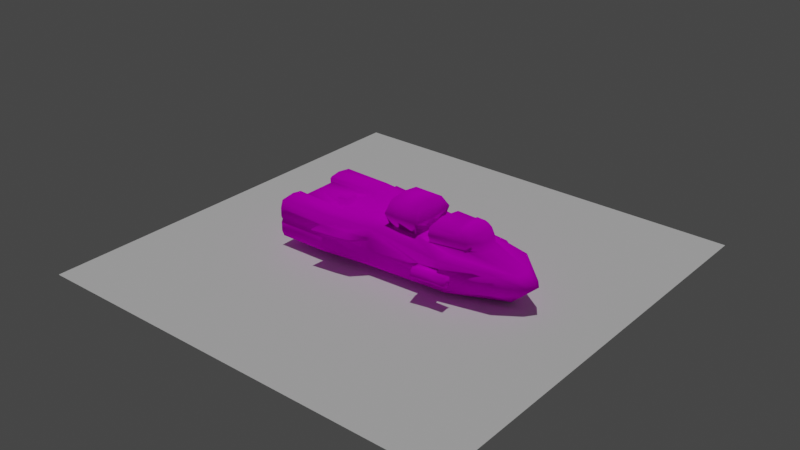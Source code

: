 # Source: player.blend  (saved by Blender 3.5.10; exported with 4.5.12 LTS)
import bpy
from mathutils import Matrix  # noqa: F401  (used for matrix-valued properties, if any)

bpy.ops.wm.read_factory_settings(use_empty=True)
scene = bpy.context.scene
scene.name = 'Scene'

# ---- collections
col_collection = bpy.data.collections.new('Collection'); scene.collection.children.link(col_collection)

# ---- images (referenced by path relative to the original .blend; pixels are not part of the script)
import os
ASSET_DIR = os.environ.get("B2B_ASSET_DIR", "")  # directory of the original .blend (textures are referenced by path, not embedded)
HERE = os.path.dirname(os.path.abspath(__file__))  # packed textures are extracted next to this script under _unpacked/

def load_image(name, relpath, width, height, colorspace="sRGB"):
    """Load a texture the original file referenced (path relative to the .blend, or extracted next to this script)."""
    p = next((c for c in (os.path.join(HERE, relpath), os.path.join(ASSET_DIR, relpath)) if relpath and os.path.exists(c)), "")
    if p:
        img = bpy.data.images.load(p, check_existing=True)
        img.name = name
    else:  # same state as the original file: an image datablock whose file is absent (Cycles renders it pink)
        img = bpy.data.images.new(name, width, height)
        img.source = "FILE"
        img.filepath = "//" + (relpath or name)
    img.colorspace_settings.name = colorspace
    return img
img_player = load_image('Player', 'Player occlusin 2048x2048.png', 1024, 1024, 'sRGB')

# ---- materials (node trees are filled in below, after node groups)
mat_player = bpy.data.materials.new('Player')

# ---- material node trees
mat_player.use_nodes = True; mat_player.node_tree.nodes.clear()
_N = mat_player.node_tree.nodes; _L = mat_player.node_tree.links
n0 = _N.new('ShaderNodeOutputMaterial'); n0.name = 'Вывод материала'; n0.location = (300, 300)
n1 = _N.new('ShaderNodeBsdfDiffuse'); n1.name = 'Диффузный BSDF'; n1.location = (10, 300)
n1.inputs[1].default_value = 0.5
n2 = _N.new('ShaderNodeTexImage'); n2.name = 'Изображение-текстура'; n2.location = (-280, 280)
n2.image = img_player
_L.new(n1.outputs[0], n0.inputs[0])
_L.new(n2.outputs[0], n1.inputs[0])
n0.is_active_output = True

# ---- world
world_world = bpy.data.worlds.new('World'); scene.world = world_world
world_world.use_nodes = True; world_world.node_tree.nodes.clear()
_N = world_world.node_tree.nodes; _L = world_world.node_tree.links
n0 = _N.new('ShaderNodeOutputWorld'); n0.name = 'World Output'; n0.location = (300, 300)
n1 = _N.new('ShaderNodeBackground'); n1.name = 'Background'; n1.location = (10, 300)
n1.inputs[0].default_value = (0.05088, 0.05088, 0.05088, 1.0)
_L.new(n1.outputs[0], n0.inputs[0])
n0.is_active_output = True
world_world.color = (0.05088, 0.05088, 0.05088)
world_world.use_sun_shadow = False
world_world.sun_shadow_jitter_overblur = 0.0

# ---- lights
light_x = bpy.data.lights.new('Солнце', 'SUN')
light_x.transmission_factor = 0.0
light_x.energy = 1.0

# ---- meshes
me_player = bpy.data.meshes.new('Player')
me_player.from_pydata([(-5.59, 2.459, -1.0), (-5.59, 2.459, 1.0), (5.337, 1.027, -0.9565), (6.503, 1.385, 0.5542), (-0.1358, 2.038, -1.0), (-0.1358, 2.038, 1.0), (3.786, 1.986, 0.6165), (3.965, 1.507, -1.186), (-2.863, 2.391, -1.0), (-2.863, 2.391, 1.0), (-2.077, 0.0, -1.0), (-2.922, 0.0, 0.8057), (6.676, 0.0, -1.369), (7.341, 0.0, 0.3553), (-0.1358, 0.0, 1.0), (-0.1358, 0.0, -1.107), (7.204, 0.4409, 0.3532), (3.949, 0.0, -1.369), (-2.863, 0.0, -0.8908), (-1.478, 0.0, 1.0), (-5.592, 1.048, 0.9468), (-2.865, 1.193, 0.9468), (-5.59, 1.085, -1.0), (-2.863, 1.157, 0.8057), (-2.863, 0.0, 0.8057), (-2.969, 0.9734, -0.952), (-5.413, 0.0, 0.8057), (-5.413, 1.012, 0.8057), (-2.863, 1.013, -1.0), (-5.413, 0.0, -0.7912), (-5.413, 1.076, -0.7912), (-3.958, 0.0, 0.8057), (-2.956, 0.29, 0.8057), (-3.106, 0.4487, 0.8057), (-3.382, 0.5371, 0.8057), (-3.641, 0.5191, 0.8057), (-3.785, 0.4595, 0.8057), (-3.896, 0.3112, 0.8057), (-3.95, 0.1269, 0.8057), (-3.085, 0.0, 0.9698), (-3.834, 0.0, 0.9698), (-3.109, 0.254, 0.9698), (-3.218, 0.3918, 0.9698), (-3.418, 0.4686, 0.9698), (-3.605, 0.453, 0.9698), (-3.709, 0.4012, 0.9698), (-3.789, 0.2724, 0.9698), (-3.828, 0.1124, 0.9698), (0.2926, 1.096, 1.0), (1.881, 1.077, 1.0), (0.2999, 0.0, 1.0), (1.892, 0.0, 1.0), (0.2383, 0.9357, 2.254), (1.826, 0.917, 2.254), (0.2429, 0.0, 2.378), (1.835, 0.0, 2.378), (1.999, 1.325, 1.647), (2.014, 0.0, 1.524), (0.1697, 1.344, 1.647), (0.1801, 0.0, 1.524), (-0.1358, 2.168, 0.5477), (-5.59, 2.589, 0.5976), (-2.863, 2.521, 0.5499), (-0.1358, 2.168, -0.7401), (-5.59, 2.589, -0.6758), (-2.863, 2.521, -0.6678), (-2.863, 1.842, 1.108), (-5.59, 1.698, 1.108), (-0.1358, 0.8663, 1.108), (-2.863, 1.766, -1.107), (-5.59, 1.83, -1.107), (-0.1442, 2.147, -0.6444), (-5.59, 1.149, 1.022), (-2.863, 1.353, 1.031), (-5.587, 2.595, 0.1357), (-5.59, 2.515, -0.03907), (-5.587, 2.595, -0.1903), (-2.86, 2.527, 0.1366), (-2.863, 2.447, -0.03518), (-2.86, 2.527, -0.1872), (0.1723, 1.008, 1.616), (2.002, 0.9868, 1.616), (2.548, 0.0, 0.8071), (4.098, 1.374, 0.765), (2.688, 1.134, 0.8615), (4.639, 0.9562, 1.036), (5.576, 0.0, 0.9937), (2.633, 0.0, 0.9459), (2.719, 1.096, 0.9014), (4.698, 1.002, 1.389), (5.321, 0.0, 1.357), (2.545, 0.0, 1.292), (2.638, 1.152, 1.244), (2.6, 0.0, 1.78), (2.687, 1.095, 1.662), (4.996, 0.0, 1.754), (4.584, 0.9639, 1.684), (4.089, 0.9982, 1.678), (4.057, 0.0, 1.761), (4.058, 0.0, 2.017), (4.579, 0.0, 2.01), (4.585, 0.6758, 1.94), (4.09, 0.71, 1.934), (3.898, 1.608, -0.6663), (6.625, 1.0, -0.626), (-0.1407, 2.156, -0.1334), (8.115, 0.0, -0.0446), (7.722, 0.5474, -0.09575), (3.822, 1.843, 0.1386), (3.866, 1.723, -0.3167), (2.771, 1.992, 0.1384), (2.733, 1.866, -0.333), (3.857, 2.199, 0.1571), (3.901, 2.079, -0.2934), (2.806, 2.348, 0.1569), (2.768, 2.222, -0.3096), (3.852, 2.562, 0.1725), (3.91, 2.552, -0.2363), (2.921, 2.74, 0.1821), (2.926, 2.725, -0.2336), (4.646, 2.086, 0.1662), (4.636, 2.059, -0.3054), (4.641, 2.449, 0.1816), (4.645, 2.533, -0.2483), (4.686, 2.62, -0.07917), (2.97, 2.87, -0.03565), (3.925, 2.686, -0.07398), (3.854, 2.391, 0.2543), (4.644, 2.278, 0.2633), (2.857, 2.521, 0.257), (3.883, 2.277, -0.3399), (2.816, 2.386, -0.3498), (4.619, 2.247, -0.3522), (-2.862, 2.523, 0.409), (-0.1368, 2.166, 0.4083), (-2.914, 3.209, 0.5402), (-0.7932, 2.877, 0.5502), (-2.913, 3.21, 0.4062), (-0.7942, 2.874, 0.409), (-1.551, 3.032, 0.5391), (-1.551, 3.032, 0.4059), (-1.453, 2.339, 0.5488), (-1.547, 2.35, 0.4087), (5.383, 0.4869, 0.9905), (5.148, 0.6428, 1.428), (4.999, 0.6373, 1.735), (-5.59, -2.459, -1.0), (-5.59, -2.459, 1.0), (5.337, -1.027, -0.9565), (6.503, -1.385, 0.5542), (-0.1358, -2.038, -1.0), (-0.1358, -2.038, 1.0), (3.786, -1.986, 0.6165), (3.965, -1.507, -1.186), (-2.863, -2.391, -1.0), (-2.863, -2.391, 1.0), (7.204, -0.4409, 0.3532), (-5.592, -1.048, 0.9468), (-2.865, -1.193, 0.9468), (-5.59, -1.085, -1.0), (-2.863, -1.157, 0.8057), (-2.969, -0.9734, -0.952), (-5.413, -1.012, 0.8057), (-2.863, -1.013, -1.0), (-5.413, -1.076, -0.7912), (-2.956, -0.29, 0.8057), (-3.106, -0.4487, 0.8057), (-3.382, -0.5371, 0.8057), (-3.641, -0.5191, 0.8057), (-3.785, -0.4595, 0.8057), (-3.896, -0.3112, 0.8057), (-3.95, -0.1269, 0.8057), (-3.109, -0.254, 0.9698), (-3.218, -0.3918, 0.9698), (-3.418, -0.4686, 0.9698), (-3.605, -0.453, 0.9698), (-3.709, -0.4012, 0.9698), (-3.789, -0.2724, 0.9698), (-3.828, -0.1124, 0.9698), (0.2926, -1.096, 1.0), (1.881, -1.077, 1.0), (0.2383, -0.9357, 2.254), (1.826, -0.917, 2.254), (1.999, -1.325, 1.647), (0.1697, -1.344, 1.647), (-0.1358, -2.168, 0.5477), (-5.59, -2.589, 0.5976), (-2.863, -2.521, 0.5499), (-0.1358, -2.168, -0.7401), (-5.59, -2.589, -0.6758), (-2.863, -2.521, -0.6678), (-2.863, -1.842, 1.108), (-5.59, -1.698, 1.108), (-0.1358, -0.8663, 1.108), (-2.863, -1.766, -1.107), (-5.59, -1.83, -1.107), (-0.1442, -2.147, -0.6444), (-5.59, -1.149, 1.022), (-2.863, -1.353, 1.031), (-5.587, -2.595, 0.1357), (-5.59, -2.515, -0.03907), (-5.587, -2.595, -0.1903), (-2.86, -2.527, 0.1366), (-2.863, -2.447, -0.03518), (-2.86, -2.527, -0.1872), (0.1723, -1.008, 1.616), (2.002, -0.9868, 1.616), (4.098, -1.374, 0.765), (2.688, -1.134, 0.8615), (4.639, -0.9562, 1.036), (2.719, -1.096, 0.9014), (4.698, -1.002, 1.389), (2.638, -1.152, 1.244), (2.687, -1.095, 1.662), (4.584, -0.9639, 1.684), (4.089, -0.9982, 1.678), (4.585, -0.6758, 1.94), (4.09, -0.71, 1.934), (3.898, -1.608, -0.6663), (6.625, -1.0, -0.626), (-0.1407, -2.156, -0.1334), (7.722, -0.5474, -0.09575), (3.822, -1.843, 0.1386), (3.866, -1.723, -0.3167), (2.771, -1.992, 0.1384), (2.733, -1.866, -0.333), (3.857, -2.199, 0.1571), (3.901, -2.079, -0.2934), (2.806, -2.348, 0.1569), (2.768, -2.222, -0.3096), (3.852, -2.562, 0.1725), (3.91, -2.552, -0.2363), (2.921, -2.74, 0.1821), (2.926, -2.725, -0.2336), (4.646, -2.086, 0.1662), (4.636, -2.059, -0.3054), (4.641, -2.449, 0.1816), (4.645, -2.533, -0.2483), (4.686, -2.62, -0.07917), (2.97, -2.87, -0.03565), (3.925, -2.686, -0.07398), (3.854, -2.391, 0.2543), (4.644, -2.278, 0.2633), (2.857, -2.521, 0.257), (3.883, -2.277, -0.3399), (2.816, -2.386, -0.3498), (4.619, -2.247, -0.3522), (-2.862, -2.523, 0.409), (-0.1368, -2.166, 0.4083), (-2.914, -3.209, 0.5402), (-0.7932, -2.877, 0.5502), (-2.913, -3.21, 0.4062), (-0.7942, -2.874, 0.409), (-1.551, -3.032, 0.5391), (-1.551, -3.032, 0.4059), (-1.453, -2.339, 0.5488), (-1.547, -2.35, 0.4087), (5.383, -0.4869, 0.9905), (5.148, -0.6428, 1.428), (4.999, -0.6373, 1.735)], [], [(20, 72, 67, 1, 61, 74, 75, 76, 64, 0, 70, 22), (7, 103, 104, 2), (8, 65, 63, 4), (88, 87, 91, 92), (0, 64, 65, 8), (5, 9, 66, 68), (29, 26, 27, 30), (4, 7, 17, 15), (3, 6, 83, 16), (8, 4, 15, 69), (6, 5, 48, 49), (9, 1, 67, 66), (7, 2, 12, 17), (2, 104, 12), (19, 21, 23, 24), (20, 27, 23, 21), (23, 27, 26, 31, 38, 37, 36, 35, 34, 33, 32, 11, 24), (28, 10, 18), (0, 8, 69, 70), (30, 27, 20, 22), (25, 30, 22, 28), (18, 29, 30, 25), (39, 41, 42, 43, 44, 45, 46, 47, 40), (36, 37, 46, 45), (28, 18, 25), (11, 32, 41, 39), (33, 34, 43, 42), (37, 38, 47, 46), (34, 35, 44, 43), (38, 31, 40, 47), (35, 36, 45, 44), (57, 81, 53, 55), (32, 33, 42, 41), (84, 82, 87, 88), (5, 68, 14, 50, 48), (53, 52, 54, 55), (56, 58, 52, 53), (48, 80, 58), (58, 80, 52), (49, 48, 58, 56), (51, 49, 81, 57), (60, 141, 62, 9, 5), (62, 61, 1, 9), (71, 77, 133, 142, 134, 105), (77, 74, 61, 62, 133), (68, 66, 73, 21, 19, 14), (66, 67, 72, 73), (69, 15, 10, 28), (70, 69, 28, 22), (65, 64, 76, 79), (79, 76, 75, 78), (78, 75, 74, 77), (63, 65, 79, 71), (71, 79, 78), (71, 78, 77), (4, 63, 71, 105, 103, 7), (73, 72, 20, 21), (80, 48, 50, 59), (52, 80, 59, 54), (81, 49, 56), (53, 81, 56), (82, 84, 49, 51), (13, 16, 143, 86), (83, 84, 88, 85), (85, 16, 83), (86, 143, 144, 90), (89, 92, 94, 97, 96), (85, 88, 92, 89), (97, 98, 99, 102), (90, 144, 145, 95), (92, 91, 93, 94), (100, 101, 102, 99), (98, 97, 94, 93), (96, 97, 102, 101), (95, 145, 101, 100), (103, 105, 134, 60, 5, 6, 108, 110, 111, 109), (104, 103, 109, 108, 6, 3), (49, 84, 83, 6), (113, 115, 131, 130), (106, 107, 16, 13), (12, 107, 106), (16, 107, 3), (3, 107, 104), (12, 104, 107), (111, 110, 114, 115), (108, 109, 113, 112), (109, 111, 115, 113), (110, 108, 112, 114), (117, 119, 125, 126), (114, 112, 127, 129), (115, 114, 129, 118, 125, 119, 131), (116, 127, 128, 122), (120, 121, 132, 123, 124, 122, 128), (117, 126, 124, 123), (113, 130, 132, 121), (112, 113, 121, 120), (126, 125, 118, 116), (124, 126, 116, 122), (128, 127, 112, 120), (129, 127, 116, 118), (140, 137, 135, 139), (132, 130, 117, 123), (130, 131, 119, 117), (134, 142, 138), (133, 62, 135, 137), (62, 141, 139, 135), (60, 134, 138, 136), (138, 140, 139, 136), (139, 141, 136), (136, 141, 60), (138, 142, 140), (140, 142, 133, 137), (143, 16, 85), (145, 144, 89, 96), (101, 145, 96), (144, 143, 85, 89), (157, 159, 195, 146, 189, 201, 200, 199, 186, 147, 192, 197), (153, 148, 219, 218), (154, 150, 188, 190), (210, 212, 91, 87), (146, 154, 190, 189), (151, 193, 191, 155), (29, 164, 162, 26), (150, 15, 17, 153), (149, 156, 207, 152), (154, 194, 15, 150), (152, 180, 179, 151), (155, 191, 192, 147), (153, 17, 12, 148), (148, 12, 219), (19, 24, 160, 158), (157, 158, 160, 162), (160, 24, 11, 165, 166, 167, 168, 169, 170, 171, 31, 26, 162), (163, 18, 10), (146, 195, 194, 154), (164, 159, 157, 162), (161, 163, 159, 164), (18, 161, 164, 29), (39, 40, 178, 177, 176, 175, 174, 173, 172), (169, 176, 177, 170), (163, 161, 18), (11, 39, 172, 165), (166, 173, 174, 167), (170, 177, 178, 171), (167, 174, 175, 168), (171, 178, 40, 31), (168, 175, 176, 169), (57, 55, 182, 206), (165, 172, 173, 166), (208, 210, 87, 82), (151, 179, 50, 14, 193), (182, 55, 54, 181), (183, 182, 181, 184), (179, 184, 205), (184, 181, 205), (180, 183, 184, 179), (51, 57, 206, 180), (185, 151, 155, 187, 255), (187, 155, 147, 186), (196, 220, 248, 256, 247, 202), (202, 247, 187, 186, 199), (193, 14, 19, 158, 198, 191), (191, 198, 197, 192), (194, 163, 10, 15), (195, 159, 163, 194), (190, 204, 201, 189), (204, 203, 200, 201), (203, 202, 199, 200), (188, 196, 204, 190), (196, 203, 204), (196, 202, 203), (150, 153, 218, 220, 196, 188), (198, 158, 157, 197), (205, 59, 50, 179), (181, 54, 59, 205), (206, 183, 180), (182, 183, 206), (82, 51, 180, 208), (13, 86, 257, 156), (207, 209, 210, 208), (209, 207, 156), (86, 90, 258, 257), (211, 214, 215, 213, 212), (209, 211, 212, 210), (215, 217, 99, 98), (90, 95, 259, 258), (212, 213, 93, 91), (100, 99, 217, 216), (98, 93, 213, 215), (214, 216, 217, 215), (95, 100, 216, 259), (218, 223, 225, 224, 222, 152, 151, 185, 248, 220), (219, 149, 152, 222, 223, 218), (180, 152, 207, 208), (227, 244, 245, 229), (106, 13, 156, 221), (12, 106, 221), (156, 149, 221), (149, 219, 221), (12, 221, 219), (225, 229, 228, 224), (222, 226, 227, 223), (223, 227, 229, 225), (224, 228, 226, 222), (231, 240, 239, 233), (228, 243, 241, 226), (229, 245, 233, 239, 232, 243, 228), (230, 236, 242, 241), (234, 242, 236, 238, 237, 246, 235), (231, 237, 238, 240), (227, 235, 246, 244), (226, 234, 235, 227), (240, 230, 232, 239), (238, 236, 230, 240), (242, 234, 226, 241), (243, 232, 230, 241), (254, 253, 249, 251), (246, 237, 231, 244), (244, 231, 233, 245), (248, 252, 256), (247, 251, 249, 187), (187, 249, 253, 255), (185, 250, 252, 248), (252, 250, 253, 254), (253, 250, 255), (250, 185, 255), (252, 254, 256), (254, 251, 247, 256), (257, 209, 156), (259, 214, 211, 258), (216, 214, 259), (258, 211, 209, 257)])
me_player.polygons.foreach_set('use_smooth', [True] * 232)
_uv = me_player.uv_layers.new(name='UVКарта')
_uv.uv.foreach_set('vector', [0.67, 0.2169, 0.674, 0.2221, 0.6789, 0.2504, 0.674, 0.2899, 0.6533, 0.297, 0.6294, 0.2977, 0.6203, 0.2938, 0.6125, 0.298, 0.5874, 0.2982, 0.5705, 0.2918, 0.5644, 0.2593, 0.5692, 0.2206, 0.905, 0.4657, 0.8777, 0.4705, 0.8719, 0.3256, 0.8952, 0.3902, 0.2609, 0.7759, 0.2793, 0.7755, 0.2757, 0.9178, 0.2607, 0.9186, 0.8459, 0.8354, 0.8432, 0.8924, 0.8248, 0.8924, 0.8275, 0.8327, 0.2614, 0.6344, 0.2796, 0.6343, 0.2793, 0.7755, 0.2609, 0.7759, 0.2942, 0.3009, 0.2732, 0.1582, 0.3025, 0.1569, 0.3558, 0.3001, 0.5797, 0.1553, 0.6624, 0.1553, 0.6624, 0.2077, 0.5797, 0.211, 0.5634, 0.6798, 0.5903, 0.4671, 0.669, 0.4668, 0.669, 0.6793, 0.1951, 0.05334, 0.2302, 0.1886, 0.1978, 0.1739, 0.1473, 0.01931, 0.5257, 0.4697, 0.5042, 0.6096, 0.3997, 0.6081, 0.493, 0.4681, 0.2302, 0.1886, 0.236, 0.4028, 0.184, 0.3806, 0.1814, 0.2946, 0.2732, 0.1582, 0.2607, 0.01738, 0.3004, 0.01479, 0.3025, 0.1569, 0.5903, 0.4671, 0.612, 0.3945, 0.669, 0.3256, 0.669, 0.4668, 0.715, 0.8983, 0.643, 0.8674, 0.6781, 0.8028, 0.4002, 0.2306, 0.3381, 0.155, 0.3456, 0.1528, 0.4002, 0.1542, 0.3348, 0.01236, 0.3422, 0.02081, 0.3456, 0.1528, 0.3381, 0.155, 0.3456, 0.1528, 0.3422, 0.02081, 0.4002, 0.01983, 0.4002, 0.09758, 0.3936, 0.09811, 0.3839, 0.1012, 0.3761, 0.1075, 0.3732, 0.1154, 0.3728, 0.1283, 0.3776, 0.1416, 0.3857, 0.1491, 0.4002, 0.1513, 0.4002, 0.1542, 0.4534, 0.4669, 0.3997, 0.5077, 0.3997, 0.4671, 0.5386, 0.3306, 0.5257, 0.4697, 0.493, 0.4681, 0.506, 0.3283, 0.5797, 0.211, 0.6624, 0.2077, 0.67, 0.2169, 0.5692, 0.2206, 0.4506, 0.4609, 0.4557, 0.3337, 0.4676, 0.3256, 0.4534, 0.4669, 0.3997, 0.4671, 0.3997, 0.3339, 0.4557, 0.3337, 0.4506, 0.4609, 0.4002, 0.1403, 0.3891, 0.139, 0.3835, 0.1342, 0.3808, 0.1259, 0.381, 0.1181, 0.3828, 0.1137, 0.3881, 0.11, 0.3951, 0.1078, 0.4002, 0.1076, 0.3761, 0.1075, 0.3839, 0.1012, 0.3881, 0.11, 0.3828, 0.1137, 0.4534, 0.4669, 0.3997, 0.4671, 0.4506, 0.4609, 0.4002, 0.1513, 0.3857, 0.1491, 0.3891, 0.139, 0.4002, 0.1403, 0.3776, 0.1416, 0.3728, 0.1283, 0.3808, 0.1259, 0.3835, 0.1342, 0.3839, 0.1012, 0.3936, 0.09811, 0.3951, 0.1078, 0.3881, 0.11, 0.3728, 0.1283, 0.3732, 0.1154, 0.381, 0.1181, 0.3808, 0.1259, 0.3936, 0.09811, 0.4002, 0.09758, 0.4002, 0.1076, 0.3951, 0.1078, 0.3732, 0.1154, 0.3761, 0.1075, 0.3828, 0.1137, 0.381, 0.1181, 0.4417, 0.7029, 0.4371, 0.754, 0.4027, 0.7505, 0.3965, 0.7029, 0.3857, 0.1491, 0.3776, 0.1416, 0.3835, 0.1342, 0.3891, 0.139, 0.1842, 0.2496, 0.1242, 0.2606, 0.1242, 0.2516, 0.1815, 0.2472, 0.236, 0.4028, 0.1718, 0.4048, 0.1242, 0.4048, 0.1242, 0.381, 0.184, 0.3806, 0.7999, 0.7112, 0.8821, 0.7102, 0.8819, 0.7591, 0.7994, 0.7591, 0.4344, 0.7962, 0.4345, 0.891, 0.3966, 0.8872, 0.3965, 0.805, 0.2148, 0.6055, 0.1823, 0.61, 0.1807, 0.5927, 0.1807, 0.5927, 0.1823, 0.61, 0.1491, 0.6138, 0.4703, 0.8022, 0.4703, 0.8844, 0.4345, 0.891, 0.4344, 0.7962, 0.4695, 0.7029, 0.4696, 0.7587, 0.4371, 0.754, 0.4417, 0.7029, 0.3474, 0.9183, 0.3459, 0.8495, 0.3442, 0.7759, 0.3685, 0.7762, 0.3718, 0.9186, 0.3442, 0.7759, 0.3474, 0.6347, 0.3693, 0.635, 0.3685, 0.7762, 0.2808, 0.9175, 0.3228, 0.7759, 0.3369, 0.7759, 0.3363, 0.8446, 0.3354, 0.9183, 0.3073, 0.9179, 0.3228, 0.7759, 0.3234, 0.6347, 0.3474, 0.6347, 0.3442, 0.7759, 0.3369, 0.7759, 0.3558, 0.3001, 0.3025, 0.1569, 0.3286, 0.1558, 0.3381, 0.155, 0.4002, 0.2306, 0.4002, 0.2998, 0.3025, 0.1569, 0.3004, 0.01479, 0.3287, 0.01283, 0.3286, 0.1558, 0.493, 0.4681, 0.3997, 0.6081, 0.3997, 0.5077, 0.4534, 0.4669, 0.506, 0.3283, 0.493, 0.4681, 0.4534, 0.4669, 0.4676, 0.3256, 0.2793, 0.7755, 0.2796, 0.6343, 0.3049, 0.6346, 0.3041, 0.7756, 0.3041, 0.7756, 0.3049, 0.6346, 0.3136, 0.6346, 0.313, 0.7759, 0.313, 0.7759, 0.3136, 0.6346, 0.3234, 0.6347, 0.3228, 0.7759, 0.2757, 0.9178, 0.2793, 0.7755, 0.3041, 0.7756, 0.2808, 0.9175, 0.2808, 0.9175, 0.3041, 0.7756, 0.313, 0.7759, 0.2808, 0.9175, 0.313, 0.7759, 0.3228, 0.7759, 0.905, 0.6799, 0.8902, 0.6814, 0.8851, 0.6819, 0.8589, 0.6829, 0.8777, 0.4705, 0.905, 0.4657, 0.3286, 0.1558, 0.3287, 0.01283, 0.3348, 0.01236, 0.3381, 0.155, 0.1823, 0.61, 0.2148, 0.6055, 0.2148, 0.6623, 0.187, 0.6623, 0.1491, 0.6138, 0.1823, 0.61, 0.187, 0.6623, 0.1426, 0.6622, 0.4371, 0.754, 0.4696, 0.7587, 0.4355, 0.7715, 0.4027, 0.7505, 0.4371, 0.754, 0.4355, 0.7715, 0.1242, 0.2606, 0.1842, 0.2496, 0.1814, 0.2946, 0.1242, 0.2955, 0.1237, 0.01236, 0.1473, 0.01931, 0.1463, 0.1147, 0.1239, 0.1056, 0.1978, 0.1739, 0.1842, 0.2496, 0.1815, 0.2472, 0.1691, 0.1493, 0.1691, 0.1493, 0.1473, 0.01931, 0.1978, 0.1739, 0.1426, 0.4955, 0.1521, 0.4689, 0.1791, 0.4669, 0.1659, 0.4983, 0.8766, 0.01236, 0.8766, 0.1196, 0.8551, 0.1153, 0.8593, 0.04267, 0.8608, 0.017, 0.8948, 0.01647, 0.8948, 0.1164, 0.8766, 0.1196, 0.8766, 0.01236, 0.9473, 0.5473, 0.943, 0.599, 0.9297, 0.599, 0.934, 0.5622, 0.1659, 0.4983, 0.1791, 0.4669, 0.1955, 0.4703, 0.1921, 0.5014, 0.8275, 0.8327, 0.8248, 0.8924, 0.7994, 0.8924, 0.8056, 0.8354, 0.7668, 0.9158, 0.7671, 0.951, 0.7415, 0.9529, 0.7397, 0.9158, 0.2181, 0.8136, 0.2198, 0.8655, 0.1472, 0.8707, 0.1426, 0.8136, 0.8608, 0.017, 0.8593, 0.04267, 0.8395, 0.04028, 0.841, 0.01462, 0.1921, 0.5014, 0.1955, 0.4703, 0.2186, 0.4675, 0.2186, 0.5046, 0.8777, 0.4705, 0.8589, 0.6829, 0.831, 0.6843, 0.8238, 0.6846, 0.7994, 0.6855, 0.8089, 0.4817, 0.8345, 0.4778, 0.8363, 0.5329, 0.8617, 0.533, 0.8587, 0.4737, 0.8719, 0.3256, 0.8777, 0.4705, 0.8587, 0.4737, 0.8345, 0.4778, 0.8089, 0.4817, 0.8086, 0.3376, 0.1814, 0.2946, 0.1842, 0.2496, 0.1978, 0.1739, 0.2302, 0.1886, 0.1835, 0.8959, 0.1835, 0.955, 0.1746, 0.9537, 0.1732, 0.8981, 0.5994, 0.8028, 0.5994, 0.823, 0.5668, 0.8319, 0.5634, 0.8028, 0.6781, 0.8028, 0.5994, 0.823, 0.5994, 0.8028, 0.5668, 0.8319, 0.5994, 0.823, 0.5704, 0.9011, 0.5704, 0.9011, 0.5994, 0.823, 0.643, 0.8674, 0.6781, 0.8028, 0.643, 0.8674, 0.5994, 0.823, 0.6495, 0.9258, 0.6719, 0.9376, 0.6688, 0.9559, 0.6467, 0.9441, 0.7144, 0.9312, 0.7144, 0.9557, 0.6967, 0.95, 0.6966, 0.9258, 0.2021, 0.8954, 0.2021, 0.9545, 0.1835, 0.955, 0.1835, 0.8959, 0.6181, 0.9266, 0.6181, 0.9816, 0.5995, 0.9808, 0.5995, 0.9258, 0.1579, 0.8985, 0.1555, 0.9502, 0.1426, 0.9487, 0.147, 0.8985, 0.5995, 0.9258, 0.5995, 0.9808, 0.5885, 0.9792, 0.5889, 0.9271, 0.6467, 0.9441, 0.6688, 0.9559, 0.6719, 0.9661, 0.6656, 0.9769, 0.6531, 0.9815, 0.6447, 0.9716, 0.6428, 0.9523, 0.9195, 0.2342, 0.9204, 0.2244, 0.9617, 0.2222, 0.9608, 0.232, 0.04111, 0.9391, 0.04111, 0.9636, 0.03124, 0.9655, 0.01671, 0.9592, 0.01236, 0.9501, 0.02235, 0.9373, 0.03145, 0.9336, 0.9229, 0.2595, 0.923, 0.2486, 0.9626, 0.2482, 0.961, 0.2581, 0.9241, 0.2853, 0.9226, 0.2748, 0.9607, 0.274, 0.9621, 0.2839, 0.9213, 0.2133, 0.9229, 0.1891, 0.9609, 0.1867, 0.9626, 0.2111, 0.5643, 0.9811, 0.5634, 0.9308, 0.5766, 0.9289, 0.5787, 0.9779, 0.9626, 0.2482, 0.923, 0.2486, 0.9195, 0.2342, 0.9608, 0.232, 0.9617, 0.2222, 0.9204, 0.2244, 0.9213, 0.2133, 0.9626, 0.2111, 0.5889, 0.9271, 0.5885, 0.9792, 0.5787, 0.9779, 0.5766, 0.9289, 0.9373, 0.4157, 0.9375, 0.4869, 0.9305, 0.4869, 0.9304, 0.4157, 0.9607, 0.274, 0.9226, 0.2748, 0.9229, 0.2595, 0.961, 0.2581, 0.1732, 0.8981, 0.1746, 0.9537, 0.1555, 0.9502, 0.1579, 0.8985, 0.9418, 0.7102, 0.9418, 0.7839, 0.9098, 0.7487, 0.9371, 0.5226, 0.9298, 0.5226, 0.9305, 0.4869, 0.9375, 0.4869, 0.7747, 0.7117, 0.7747, 0.7853, 0.7397, 0.7757, 0.7398, 0.7045, 0.9303, 0.3256, 0.9375, 0.3256, 0.937, 0.3757, 0.9297, 0.3757, 0.937, 0.3757, 0.9373, 0.4157, 0.9304, 0.4157, 0.9297, 0.3757, 0.7397, 0.7757, 0.7747, 0.7853, 0.7427, 0.8156, 0.7427, 0.8156, 0.7747, 0.7853, 0.7747, 0.8541, 0.9098, 0.7487, 0.9418, 0.7839, 0.9068, 0.7886, 0.9068, 0.7886, 0.9418, 0.7839, 0.9418, 0.8526, 0.9068, 0.8598, 0.1463, 0.1147, 0.1473, 0.01931, 0.1691, 0.1493, 0.1955, 0.4703, 0.1791, 0.4669, 0.194, 0.4407, 0.2101, 0.4479, 0.2186, 0.4675, 0.1955, 0.4703, 0.2101, 0.4479, 0.1791, 0.4669, 0.1521, 0.4689, 0.1781, 0.4295, 0.194, 0.4407, 0.67, 0.09364, 0.5692, 0.08996, 0.5644, 0.05125, 0.5705, 0.01878, 0.5874, 0.01236, 0.6125, 0.0125, 0.6203, 0.01676, 0.6294, 0.0128, 0.6533, 0.01353, 0.674, 0.02063, 0.6789, 0.06015, 0.674, 0.08848, 0.1179, 0.6494, 0.1081, 0.7248, 0.08482, 0.7894, 0.09059, 0.6445, 0.8145, 0.154, 0.8148, 0.2967, 0.7997, 0.2958, 0.7961, 0.1535, 0.8459, 0.9493, 0.8275, 0.952, 0.8248, 0.8924, 0.8432, 0.8924, 0.8141, 0.01245, 0.8145, 0.154, 0.7961, 0.1535, 0.7959, 0.01236, 0.5061, 0.3009, 0.4446, 0.3001, 0.4978, 0.1569, 0.5272, 0.1582, 0.5797, 0.1553, 0.5797, 0.09954, 0.6624, 0.1029, 0.6624, 0.1553, 0.7747, 0.6798, 0.669, 0.6793, 0.669, 0.4668, 0.7478, 0.4671, 0.05268, 0.05345, 0.1001, 0.01939, 0.05044, 0.1737, 0.01808, 0.1885, 0.2737, 0.4697, 0.3063, 0.4681, 0.3997, 0.6081, 0.2952, 0.6096, 0.01808, 0.1885, 0.0669, 0.2946, 0.06427, 0.3806, 0.01236, 0.4028, 0.5272, 0.1582, 0.4978, 0.1569, 0.4999, 0.01479, 0.5397, 0.01738, 0.7478, 0.4671, 0.669, 0.4668, 0.669, 0.3256, 0.7261, 0.3945, 0.715, 0.7072, 0.6781, 0.8028, 0.643, 0.7382, 0.4002, 0.2306, 0.4002, 0.1542, 0.4547, 0.1528, 0.4623, 0.155, 0.4655, 0.01236, 0.4623, 0.155, 0.4547, 0.1528, 0.4581, 0.02081, 0.4547, 0.1528, 0.4002, 0.1542, 0.4002, 0.1513, 0.4146, 0.1491, 0.4227, 0.1416, 0.4275, 0.1283, 0.4272, 0.1154, 0.4242, 0.1075, 0.4164, 0.1012, 0.4067, 0.09811, 0.4002, 0.09758, 0.4002, 0.01983, 0.4581, 0.02081, 0.3459, 0.4669, 0.3997, 0.4671, 0.3997, 0.5077, 0.2607, 0.3306, 0.2933, 0.3283, 0.3063, 0.4681, 0.2737, 0.4697, 0.5797, 0.09954, 0.5692, 0.08996, 0.67, 0.09364, 0.6624, 0.1029, 0.3487, 0.4609, 0.3459, 0.4669, 0.3317, 0.3256, 0.3436, 0.3337, 0.3997, 0.4671, 0.3487, 0.4609, 0.3436, 0.3337, 0.3997, 0.3339, 0.4002, 0.1403, 0.4002, 0.1076, 0.4052, 0.1078, 0.4122, 0.11, 0.4175, 0.1137, 0.4193, 0.1181, 0.4196, 0.1259, 0.4169, 0.1342, 0.4112, 0.139, 0.4242, 0.1075, 0.4175, 0.1137, 0.4122, 0.11, 0.4164, 0.1012, 0.3459, 0.4669, 0.3487, 0.4609, 0.3997, 0.4671, 0.4002, 0.1513, 0.4002, 0.1403, 0.4112, 0.139, 0.4146, 0.1491, 0.4227, 0.1416, 0.4169, 0.1342, 0.4196, 0.1259, 0.4275, 0.1283, 0.4164, 0.1012, 0.4122, 0.11, 0.4052, 0.1078, 0.4067, 0.09811, 0.4275, 0.1283, 0.4196, 0.1259, 0.4193, 0.1181, 0.4272, 0.1154, 0.4067, 0.09811, 0.4052, 0.1078, 0.4002, 0.1076, 0.4002, 0.09758, 0.4272, 0.1154, 0.4193, 0.1181, 0.4175, 0.1137, 0.4242, 0.1075, 0.4417, 0.7029, 0.3965, 0.7029, 0.4027, 0.6554, 0.4371, 0.6518, 0.4146, 0.1491, 0.4112, 0.139, 0.4169, 0.1342, 0.4227, 0.1416, 0.06409, 0.2496, 0.06685, 0.2472, 0.1242, 0.2516, 0.1242, 0.2606, 0.01236, 0.4028, 0.06427, 0.3806, 0.1242, 0.381, 0.1242, 0.4048, 0.07649, 0.4048, 0.7999, 0.807, 0.7994, 0.7591, 0.8819, 0.7591, 0.8821, 0.808, 0.05028, 0.9088, 0.01236, 0.9001, 0.01247, 0.8179, 0.05033, 0.8141, 0.2147, 0.719, 0.1806, 0.7319, 0.1822, 0.7145, 0.1806, 0.7319, 0.149, 0.7107, 0.1822, 0.7145, 0.08621, 0.9029, 0.05028, 0.9088, 0.05033, 0.8141, 0.08621, 0.8206, 0.4695, 0.7029, 0.4417, 0.7029, 0.4371, 0.6518, 0.4696, 0.6471, 0.728, 0.2964, 0.7037, 0.2967, 0.707, 0.1543, 0.7312, 0.154, 0.7296, 0.2276, 0.7312, 0.154, 0.707, 0.1543, 0.7061, 0.01301, 0.728, 0.01272, 0.7946, 0.2955, 0.7681, 0.296, 0.74, 0.2964, 0.7392, 0.2226, 0.7385, 0.154, 0.7526, 0.154, 0.7526, 0.154, 0.7385, 0.154, 0.7312, 0.154, 0.728, 0.01272, 0.752, 0.01272, 0.4446, 0.3001, 0.4002, 0.2998, 0.4002, 0.2306, 0.4623, 0.155, 0.4718, 0.1558, 0.4978, 0.1569, 0.4978, 0.1569, 0.4718, 0.1558, 0.4716, 0.01283, 0.4999, 0.01479, 0.3063, 0.4681, 0.3459, 0.4669, 0.3997, 0.5077, 0.3997, 0.6081, 0.2933, 0.3283, 0.3317, 0.3256, 0.3459, 0.4669, 0.3063, 0.4681, 0.7961, 0.1535, 0.7713, 0.1537, 0.7705, 0.01262, 0.7959, 0.01236, 0.7713, 0.1537, 0.7624, 0.154, 0.7618, 0.01264, 0.7705, 0.01262, 0.7624, 0.154, 0.7526, 0.154, 0.752, 0.01272, 0.7618, 0.01264, 0.7997, 0.2958, 0.7946, 0.2955, 0.7713, 0.1537, 0.7961, 0.1535, 0.7946, 0.2955, 0.7624, 0.154, 0.7713, 0.1537, 0.7946, 0.2955, 0.7526, 0.154, 0.7624, 0.154, 0.1179, 0.4352, 0.1179, 0.6494, 0.09059, 0.6445, 0.07187, 0.4322, 0.09806, 0.4331, 0.1031, 0.4336, 0.4718, 0.1558, 0.4623, 0.155, 0.4655, 0.01236, 0.4716, 0.01283, 0.1822, 0.7145, 0.187, 0.6623, 0.2148, 0.6623, 0.2147, 0.719, 0.149, 0.7107, 0.1426, 0.6622, 0.187, 0.6623, 0.1822, 0.7145, 0.4371, 0.6518, 0.4355, 0.6343, 0.4696, 0.6471, 0.4027, 0.6554, 0.4355, 0.6343, 0.4371, 0.6518, 0.1242, 0.2606, 0.1242, 0.2955, 0.0669, 0.2946, 0.06409, 0.2496, 0.1237, 0.01236, 0.1239, 0.1056, 0.1015, 0.1145, 0.1001, 0.01939, 0.05044, 0.1737, 0.07911, 0.149, 0.06685, 0.2472, 0.06409, 0.2496, 0.07911, 0.149, 0.05044, 0.1737, 0.1001, 0.01939, 0.1426, 0.4955, 0.1659, 0.4983, 0.1713, 0.5319, 0.1456, 0.5236, 0.8766, 0.2515, 0.8608, 0.2469, 0.8593, 0.2212, 0.8551, 0.1485, 0.8766, 0.1443, 0.8948, 0.2474, 0.8766, 0.2515, 0.8766, 0.1443, 0.8948, 0.1475, 0.9473, 0.6508, 0.934, 0.6359, 0.9297, 0.599, 0.943, 0.599, 0.1659, 0.4983, 0.1921, 0.5014, 0.188, 0.5325, 0.1713, 0.5319, 0.8275, 0.952, 0.8056, 0.9493, 0.7994, 0.8924, 0.8248, 0.8924, 0.7668, 0.9158, 0.7397, 0.9158, 0.7415, 0.8788, 0.7671, 0.8807, 0.2181, 0.8136, 0.1426, 0.8136, 0.1472, 0.7566, 0.2198, 0.7617, 0.8608, 0.2469, 0.841, 0.2493, 0.8395, 0.2236, 0.8593, 0.2212, 0.1921, 0.5014, 0.2186, 0.5046, 0.2098, 0.5407, 0.188, 0.5325, 0.09059, 0.6445, 0.07162, 0.6413, 0.07459, 0.5821, 0.04924, 0.5822, 0.04738, 0.6373, 0.02178, 0.6334, 0.01236, 0.4295, 0.03668, 0.4304, 0.04388, 0.4308, 0.07187, 0.4322, 0.08482, 0.7894, 0.0215, 0.7774, 0.02178, 0.6334, 0.04738, 0.6373, 0.07162, 0.6413, 0.09059, 0.6445, 0.0669, 0.2946, 0.01808, 0.1885, 0.05044, 0.1737, 0.06409, 0.2496, 0.9477, 0.9437, 0.9374, 0.9414, 0.9388, 0.8859, 0.9477, 0.8845, 0.5994, 0.8028, 0.5634, 0.8028, 0.5668, 0.7737, 0.5994, 0.7826, 0.6781, 0.8028, 0.5994, 0.8028, 0.5994, 0.7826, 0.5668, 0.7737, 0.5704, 0.7045, 0.5994, 0.7826, 0.5704, 0.7045, 0.643, 0.7382, 0.5994, 0.7826, 0.6781, 0.8028, 0.5994, 0.7826, 0.643, 0.7382, 0.5023, 0.9876, 0.4995, 0.9693, 0.5217, 0.9575, 0.5248, 0.9758, 0.2784, 0.9678, 0.2607, 0.9733, 0.2607, 0.949, 0.2784, 0.9433, 0.9663, 0.9442, 0.9477, 0.9437, 0.9477, 0.8845, 0.9663, 0.885, 0.4512, 0.9707, 0.4326, 0.9715, 0.4326, 0.9165, 0.4512, 0.9157, 0.9221, 0.941, 0.9112, 0.9411, 0.9068, 0.8909, 0.9197, 0.8894, 0.4326, 0.9715, 0.4221, 0.9701, 0.4216, 0.918, 0.4326, 0.9165, 0.4995, 0.9693, 0.4956, 0.9611, 0.4976, 0.9418, 0.5059, 0.9319, 0.5185, 0.9365, 0.5248, 0.9473, 0.5217, 0.9575, 0.4956, 0.8597, 0.5368, 0.8619, 0.5377, 0.8717, 0.4965, 0.8695, 0.09458, 0.9599, 0.08492, 0.9655, 0.07582, 0.9618, 0.06582, 0.9489, 0.07018, 0.9398, 0.08471, 0.9336, 0.09458, 0.9354, 0.499, 0.8344, 0.537, 0.8358, 0.5386, 0.8457, 0.4991, 0.8453, 0.5002, 0.8086, 0.5382, 0.81, 0.5368, 0.8199, 0.4986, 0.8191, 0.4974, 0.8806, 0.5386, 0.8828, 0.537, 0.9072, 0.499, 0.9048, 0.3974, 0.9161, 0.4119, 0.9194, 0.4097, 0.9684, 0.3965, 0.9665, 0.5386, 0.8457, 0.5368, 0.8619, 0.4956, 0.8597, 0.4991, 0.8453, 0.5377, 0.8717, 0.5386, 0.8828, 0.4974, 0.8806, 0.4965, 0.8695, 0.4221, 0.9701, 0.4097, 0.9684, 0.4119, 0.9194, 0.4216, 0.918, 0.9698, 0.4325, 0.9629, 0.4325, 0.963, 0.3613, 0.97, 0.3614, 0.5368, 0.8199, 0.537, 0.8358, 0.499, 0.8344, 0.4986, 0.8191, 0.9374, 0.9414, 0.9221, 0.941, 0.9197, 0.8894, 0.9388, 0.8859, 0.9545, 0.162, 0.9225, 0.1234, 0.9545, 0.08831, 0.9696, 0.3257, 0.97, 0.3614, 0.963, 0.3613, 0.9623, 0.3256, 0.5386, 0.7767, 0.5037, 0.7839, 0.5037, 0.7127, 0.5386, 0.7031, 0.9627, 0.5226, 0.9622, 0.4726, 0.9695, 0.4726, 0.97, 0.5226, 0.9695, 0.4726, 0.9622, 0.4726, 0.9629, 0.4325, 0.9698, 0.4325, 0.5037, 0.7127, 0.5066, 0.6728, 0.5386, 0.7031, 0.5066, 0.6728, 0.5386, 0.6343, 0.5386, 0.7031, 0.9225, 0.1234, 0.9195, 0.08353, 0.9545, 0.08831, 0.9195, 0.08353, 0.9195, 0.01236, 0.9545, 0.01961, 0.9545, 0.08831, 0.1015, 0.1145, 0.07911, 0.149, 0.1001, 0.01939, 0.188, 0.5325, 0.1969, 0.5577, 0.1795, 0.5609, 0.1713, 0.5319, 0.2098, 0.5407, 0.1969, 0.5577, 0.188, 0.5325, 0.1713, 0.5319, 0.1795, 0.5609, 0.1614, 0.5679, 0.1456, 0.5236])
me_player.materials.append(mat_player)
me_player.update()
me_x = bpy.data.meshes.new('Плоскость')
me_x.from_pydata([(-1.0, -1.0, 0.0), (1.0, -1.0, 0.0), (-1.0, 1.0, 0.0), (1.0, 1.0, 0.0)], [], [(0, 1, 3, 2)])
_uv = me_x.uv_layers.new(name='UVКарта')
_uv.uv.foreach_set('vector', [0.0, 0.0, 1.0, 0.0, 1.0, 1.0, 0.0, 1.0])
me_x.update()

# ---- objects
ob_player = bpy.data.objects.new('Player', me_player)
ob_x = bpy.data.objects.new('Плоскость', me_x)
ob_x_1 = bpy.data.objects.new('Солнце', light_x)

# ---- transforms, parenting, visibility, modifiers, constraints
ob_player.location = (0.0, 0.0, 0.0)
ob_x.location = (0.0, 0.0, -1.476)
ob_x.scale = (11.72, 11.72, 11.72)
ob_x_1.location = (0.0, 0.0, 0.0)

# ---- collection membership
col_collection.objects.link(ob_player)
col_collection.objects.link(ob_x)
col_collection.objects.link(ob_x_1)

# ---- scene / render settings (as saved in the file)
scene.frame_start = 1; scene.frame_end = 250; scene.frame_set(1)
scene.render.engine = 'CYCLES'
scene.cycles.sampling_pattern = 'TABULATED_SOBOL'
scene.cycles.bake_type = 'AO'
scene.view_settings.view_transform = 'Filmic'
bpy.context.view_layer.update()

# ---- added for rendering (the .blend has no active camera): camera
cam_auto = bpy.data.cameras.new('AutoCamera')
cam_auto.lens = 50.0
cam_auto.sensor_width = 36.0
cam_auto.clip_end = 1000.0
ob_auto_camera = bpy.data.objects.new('AutoCamera', cam_auto)
scene.collection.objects.link(ob_auto_camera)
ob_auto_camera.location = (30.8838, -37.0606, 25.1581)
ob_auto_camera.rotation_euler = (1.09748, -7.21219e-08, 0.694738)
scene.camera = ob_auto_camera
bpy.context.view_layer.update()
